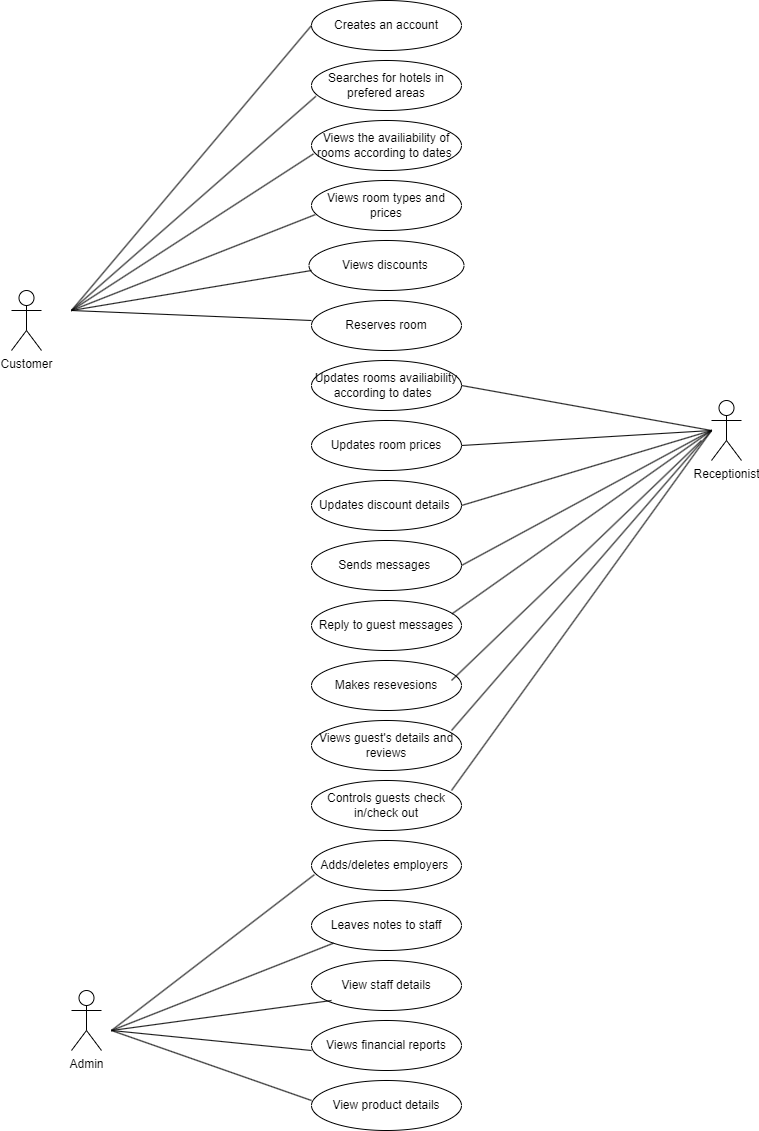

The diagram above was exported from draw.io. Its source (the exported page's mxGraphModel, read from the mxfile embedded in the PNG):
<mxGraphModel dx="1500" dy="1896" grid="1" gridSize="10" guides="1" tooltips="1" connect="1" arrows="1" fold="1" page="1" pageScale="1" pageWidth="850" pageHeight="1100" math="0" shadow="0">
  <root>
    <mxCell id="0" />
    <mxCell id="1" parent="0" />
    <mxCell id="v2iJSOJ3yWHcbIZP18tC-1" value="Customer" style="shape=umlActor;verticalLabelPosition=bottom;verticalAlign=top;html=1;outlineConnect=0;" vertex="1" parent="1">
      <mxGeometry x="20" y="140" width="30" height="60" as="geometry" />
    </mxCell>
    <mxCell id="v2iJSOJ3yWHcbIZP18tC-2" value="Creates an account" style="ellipse;whiteSpace=wrap;html=1;" vertex="1" parent="1">
      <mxGeometry x="320" y="-150" width="150" height="50" as="geometry" />
    </mxCell>
    <mxCell id="v2iJSOJ3yWHcbIZP18tC-3" value="Searches for hotels in prefered areas" style="ellipse;whiteSpace=wrap;html=1;" vertex="1" parent="1">
      <mxGeometry x="320" y="-90" width="150" height="50" as="geometry" />
    </mxCell>
    <mxCell id="v2iJSOJ3yWHcbIZP18tC-4" value="Views the availiability of rooms according to dates&amp;nbsp;" style="ellipse;whiteSpace=wrap;html=1;" vertex="1" parent="1">
      <mxGeometry x="320" y="-30" width="150" height="50" as="geometry" />
    </mxCell>
    <mxCell id="v2iJSOJ3yWHcbIZP18tC-5" value="Views room types and prices" style="ellipse;whiteSpace=wrap;html=1;" vertex="1" parent="1">
      <mxGeometry x="320" y="30" width="150" height="50" as="geometry" />
    </mxCell>
    <mxCell id="v2iJSOJ3yWHcbIZP18tC-6" value="Views discounts&amp;nbsp;" style="ellipse;whiteSpace=wrap;html=1;" vertex="1" parent="1">
      <mxGeometry x="317.5" y="90" width="155" height="50" as="geometry" />
    </mxCell>
    <mxCell id="v2iJSOJ3yWHcbIZP18tC-7" value="Reserves room" style="ellipse;whiteSpace=wrap;html=1;" vertex="1" parent="1">
      <mxGeometry x="320" y="150" width="150" height="50" as="geometry" />
    </mxCell>
    <mxCell id="v2iJSOJ3yWHcbIZP18tC-8" value="" style="endArrow=none;html=1;rounded=0;entryX=0;entryY=0.5;entryDx=0;entryDy=0;" edge="1" parent="1" target="v2iJSOJ3yWHcbIZP18tC-2">
      <mxGeometry width="50" height="50" relative="1" as="geometry">
        <mxPoint x="80" y="160" as="sourcePoint" />
        <mxPoint x="130" y="110" as="targetPoint" />
      </mxGeometry>
    </mxCell>
    <mxCell id="v2iJSOJ3yWHcbIZP18tC-9" value="" style="endArrow=none;html=1;rounded=0;entryX=0.029;entryY=0.716;entryDx=0;entryDy=0;entryPerimeter=0;" edge="1" parent="1" target="v2iJSOJ3yWHcbIZP18tC-3">
      <mxGeometry width="50" height="50" relative="1" as="geometry">
        <mxPoint x="80" y="160" as="sourcePoint" />
        <mxPoint x="130" y="110" as="targetPoint" />
      </mxGeometry>
    </mxCell>
    <mxCell id="v2iJSOJ3yWHcbIZP18tC-10" value="" style="endArrow=none;html=1;rounded=0;entryX=0.013;entryY=0.668;entryDx=0;entryDy=0;entryPerimeter=0;" edge="1" parent="1" target="v2iJSOJ3yWHcbIZP18tC-4">
      <mxGeometry width="50" height="50" relative="1" as="geometry">
        <mxPoint x="80" y="160" as="sourcePoint" />
        <mxPoint x="150" y="110" as="targetPoint" />
      </mxGeometry>
    </mxCell>
    <mxCell id="v2iJSOJ3yWHcbIZP18tC-11" value="" style="endArrow=none;html=1;rounded=0;entryX=0.024;entryY=0.684;entryDx=0;entryDy=0;entryPerimeter=0;" edge="1" parent="1" target="v2iJSOJ3yWHcbIZP18tC-5">
      <mxGeometry width="50" height="50" relative="1" as="geometry">
        <mxPoint x="80" y="160" as="sourcePoint" />
        <mxPoint x="180" y="140" as="targetPoint" />
      </mxGeometry>
    </mxCell>
    <mxCell id="v2iJSOJ3yWHcbIZP18tC-12" value="" style="endArrow=none;html=1;rounded=0;" edge="1" parent="1">
      <mxGeometry width="50" height="50" relative="1" as="geometry">
        <mxPoint x="80" y="160" as="sourcePoint" />
        <mxPoint x="320" y="120" as="targetPoint" />
      </mxGeometry>
    </mxCell>
    <mxCell id="v2iJSOJ3yWHcbIZP18tC-14" value="" style="endArrow=none;html=1;rounded=0;" edge="1" parent="1">
      <mxGeometry width="50" height="50" relative="1" as="geometry">
        <mxPoint x="80" y="160" as="sourcePoint" />
        <mxPoint x="320" y="170" as="targetPoint" />
      </mxGeometry>
    </mxCell>
    <mxCell id="v2iJSOJ3yWHcbIZP18tC-22" value="Receptionist" style="shape=umlActor;verticalLabelPosition=bottom;verticalAlign=top;html=1;outlineConnect=0;" vertex="1" parent="1">
      <mxGeometry x="720" y="250" width="30" height="60" as="geometry" />
    </mxCell>
    <mxCell id="v2iJSOJ3yWHcbIZP18tC-23" value="Updates rooms availiability according to dates&amp;nbsp;&amp;nbsp;" style="ellipse;whiteSpace=wrap;html=1;" vertex="1" parent="1">
      <mxGeometry x="320" y="210" width="150" height="50" as="geometry" />
    </mxCell>
    <mxCell id="v2iJSOJ3yWHcbIZP18tC-24" value="Updates room prices" style="ellipse;whiteSpace=wrap;html=1;" vertex="1" parent="1">
      <mxGeometry x="320" y="270" width="150" height="50" as="geometry" />
    </mxCell>
    <mxCell id="v2iJSOJ3yWHcbIZP18tC-25" value="Updates discount details&amp;nbsp;" style="ellipse;whiteSpace=wrap;html=1;" vertex="1" parent="1">
      <mxGeometry x="320" y="330" width="150" height="50" as="geometry" />
    </mxCell>
    <mxCell id="v2iJSOJ3yWHcbIZP18tC-26" value="" style="endArrow=none;html=1;rounded=0;exitX=1;exitY=0.5;exitDx=0;exitDy=0;" edge="1" parent="1" source="v2iJSOJ3yWHcbIZP18tC-23">
      <mxGeometry width="50" height="50" relative="1" as="geometry">
        <mxPoint x="670" y="330" as="sourcePoint" />
        <mxPoint x="720" y="280" as="targetPoint" />
      </mxGeometry>
    </mxCell>
    <mxCell id="v2iJSOJ3yWHcbIZP18tC-28" value="Sends messages&amp;nbsp;" style="ellipse;whiteSpace=wrap;html=1;" vertex="1" parent="1">
      <mxGeometry x="320" y="390" width="150" height="50" as="geometry" />
    </mxCell>
    <mxCell id="v2iJSOJ3yWHcbIZP18tC-29" value="Reply to guest messages" style="ellipse;whiteSpace=wrap;html=1;" vertex="1" parent="1">
      <mxGeometry x="320" y="450" width="150" height="50" as="geometry" />
    </mxCell>
    <mxCell id="v2iJSOJ3yWHcbIZP18tC-30" value="Makes resevesions" style="ellipse;whiteSpace=wrap;html=1;" vertex="1" parent="1">
      <mxGeometry x="320" y="510" width="150" height="50" as="geometry" />
    </mxCell>
    <mxCell id="v2iJSOJ3yWHcbIZP18tC-32" value="Controls guests check in/check out" style="ellipse;whiteSpace=wrap;html=1;" vertex="1" parent="1">
      <mxGeometry x="320" y="630" width="150" height="50" as="geometry" />
    </mxCell>
    <mxCell id="v2iJSOJ3yWHcbIZP18tC-33" value="Views guest's details and reviews" style="ellipse;whiteSpace=wrap;html=1;" vertex="1" parent="1">
      <mxGeometry x="320" y="570" width="150" height="50" as="geometry" />
    </mxCell>
    <mxCell id="v2iJSOJ3yWHcbIZP18tC-34" value="" style="endArrow=none;html=1;rounded=0;exitX=1;exitY=0.5;exitDx=0;exitDy=0;" edge="1" parent="1" source="v2iJSOJ3yWHcbIZP18tC-24">
      <mxGeometry width="50" height="50" relative="1" as="geometry">
        <mxPoint x="670" y="330" as="sourcePoint" />
        <mxPoint x="720" y="280" as="targetPoint" />
      </mxGeometry>
    </mxCell>
    <mxCell id="v2iJSOJ3yWHcbIZP18tC-35" value="" style="endArrow=none;html=1;rounded=0;exitX=1;exitY=0.5;exitDx=0;exitDy=0;" edge="1" parent="1" source="v2iJSOJ3yWHcbIZP18tC-25">
      <mxGeometry width="50" height="50" relative="1" as="geometry">
        <mxPoint x="670" y="330" as="sourcePoint" />
        <mxPoint x="720" y="280" as="targetPoint" />
      </mxGeometry>
    </mxCell>
    <mxCell id="v2iJSOJ3yWHcbIZP18tC-36" value="" style="endArrow=none;html=1;rounded=0;exitX=1;exitY=0.5;exitDx=0;exitDy=0;" edge="1" parent="1" source="v2iJSOJ3yWHcbIZP18tC-28">
      <mxGeometry width="50" height="50" relative="1" as="geometry">
        <mxPoint x="670" y="330" as="sourcePoint" />
        <mxPoint x="720" y="280" as="targetPoint" />
      </mxGeometry>
    </mxCell>
    <mxCell id="v2iJSOJ3yWHcbIZP18tC-37" value="" style="endArrow=none;html=1;rounded=0;" edge="1" parent="1">
      <mxGeometry width="50" height="50" relative="1" as="geometry">
        <mxPoint x="460" y="640" as="sourcePoint" />
        <mxPoint x="720" y="280" as="targetPoint" />
      </mxGeometry>
    </mxCell>
    <mxCell id="v2iJSOJ3yWHcbIZP18tC-38" value="" style="endArrow=none;html=1;rounded=0;" edge="1" parent="1">
      <mxGeometry width="50" height="50" relative="1" as="geometry">
        <mxPoint x="460" y="580" as="sourcePoint" />
        <mxPoint x="720" y="280" as="targetPoint" />
      </mxGeometry>
    </mxCell>
    <mxCell id="v2iJSOJ3yWHcbIZP18tC-39" value="" style="endArrow=none;html=1;rounded=0;exitX=0.936;exitY=0.268;exitDx=0;exitDy=0;exitPerimeter=0;" edge="1" parent="1" source="v2iJSOJ3yWHcbIZP18tC-29">
      <mxGeometry width="50" height="50" relative="1" as="geometry">
        <mxPoint x="470" y="460" as="sourcePoint" />
        <mxPoint x="720" y="280" as="targetPoint" />
      </mxGeometry>
    </mxCell>
    <mxCell id="v2iJSOJ3yWHcbIZP18tC-41" value="" style="endArrow=none;html=1;rounded=0;" edge="1" parent="1">
      <mxGeometry width="50" height="50" relative="1" as="geometry">
        <mxPoint x="460" y="530" as="sourcePoint" />
        <mxPoint x="710" y="290" as="targetPoint" />
      </mxGeometry>
    </mxCell>
    <mxCell id="v2iJSOJ3yWHcbIZP18tC-42" value="Admin" style="shape=umlActor;verticalLabelPosition=bottom;verticalAlign=top;html=1;outlineConnect=0;" vertex="1" parent="1">
      <mxGeometry x="80" y="840" width="30" height="60" as="geometry" />
    </mxCell>
    <mxCell id="v2iJSOJ3yWHcbIZP18tC-43" value="Adds/deletes employers&amp;nbsp;" style="ellipse;whiteSpace=wrap;html=1;" vertex="1" parent="1">
      <mxGeometry x="320" y="690" width="150" height="50" as="geometry" />
    </mxCell>
    <mxCell id="v2iJSOJ3yWHcbIZP18tC-44" value="Leaves notes to staff" style="ellipse;whiteSpace=wrap;html=1;" vertex="1" parent="1">
      <mxGeometry x="320" y="750" width="150" height="50" as="geometry" />
    </mxCell>
    <mxCell id="v2iJSOJ3yWHcbIZP18tC-45" value="View staff details" style="ellipse;whiteSpace=wrap;html=1;" vertex="1" parent="1">
      <mxGeometry x="320" y="810" width="150" height="50" as="geometry" />
    </mxCell>
    <mxCell id="v2iJSOJ3yWHcbIZP18tC-46" value="Views financial reports" style="ellipse;whiteSpace=wrap;html=1;" vertex="1" parent="1">
      <mxGeometry x="320" y="870" width="150" height="50" as="geometry" />
    </mxCell>
    <mxCell id="v2iJSOJ3yWHcbIZP18tC-47" value="View product details" style="ellipse;whiteSpace=wrap;html=1;" vertex="1" parent="1">
      <mxGeometry x="320" y="930" width="150" height="50" as="geometry" />
    </mxCell>
    <mxCell id="v2iJSOJ3yWHcbIZP18tC-48" value="" style="endArrow=none;html=1;rounded=0;entryX=0.019;entryY=0.684;entryDx=0;entryDy=0;entryPerimeter=0;" edge="1" parent="1" target="v2iJSOJ3yWHcbIZP18tC-43">
      <mxGeometry width="50" height="50" relative="1" as="geometry">
        <mxPoint x="120" y="880" as="sourcePoint" />
        <mxPoint x="170" y="830" as="targetPoint" />
      </mxGeometry>
    </mxCell>
    <mxCell id="v2iJSOJ3yWHcbIZP18tC-49" value="" style="endArrow=none;html=1;rounded=0;entryX=0;entryY=1;entryDx=0;entryDy=0;" edge="1" parent="1" target="v2iJSOJ3yWHcbIZP18tC-44">
      <mxGeometry width="50" height="50" relative="1" as="geometry">
        <mxPoint x="120" y="880" as="sourcePoint" />
        <mxPoint x="170" y="830" as="targetPoint" />
      </mxGeometry>
    </mxCell>
    <mxCell id="v2iJSOJ3yWHcbIZP18tC-50" value="" style="endArrow=none;html=1;rounded=0;" edge="1" parent="1">
      <mxGeometry width="50" height="50" relative="1" as="geometry">
        <mxPoint x="120" y="880" as="sourcePoint" />
        <mxPoint x="340" y="850" as="targetPoint" />
      </mxGeometry>
    </mxCell>
    <mxCell id="v2iJSOJ3yWHcbIZP18tC-51" value="" style="endArrow=none;html=1;rounded=0;" edge="1" parent="1">
      <mxGeometry width="50" height="50" relative="1" as="geometry">
        <mxPoint x="120" y="880" as="sourcePoint" />
        <mxPoint x="320" y="900" as="targetPoint" />
      </mxGeometry>
    </mxCell>
    <mxCell id="v2iJSOJ3yWHcbIZP18tC-52" value="" style="endArrow=none;html=1;rounded=0;" edge="1" parent="1">
      <mxGeometry width="50" height="50" relative="1" as="geometry">
        <mxPoint x="120" y="880" as="sourcePoint" />
        <mxPoint x="320" y="950" as="targetPoint" />
      </mxGeometry>
    </mxCell>
  </root>
</mxGraphModel>